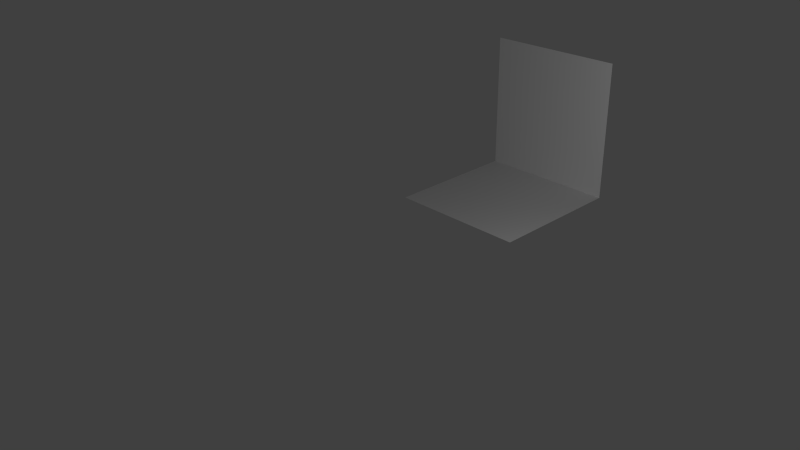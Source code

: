 # Source: wall_floor.blend  (saved by Blender 2.74.0; exported with 4.5.12 LTS)
import bpy
from mathutils import Matrix  # noqa: F401  (used for matrix-valued properties, if any)

bpy.ops.wm.read_factory_settings(use_empty=True)
scene = bpy.context.scene
scene.name = 'Scene'

# ---- collections
col_collection_1 = bpy.data.collections.new('Collection 1'); scene.collection.children.link(col_collection_1)

# ---- materials (node trees are filled in below, after node groups)
mat_material = bpy.data.materials.new('Material')
mat_material.alpha_threshold = 0.0
mat_material.use_transparent_shadow = False
mat_material.roughness = 0.5
mat_material.line_color = (0.0, 0.0, 0.0, 1.0)

# ---- material node trees

# ---- world
world_world = bpy.data.worlds.new('World'); scene.world = world_world
world_world.color = (0.05088, 0.05088, 0.05088)
world_world.use_sun_shadow = False
world_world.sun_shadow_jitter_overblur = 0.0
world_world.cycles.sampling_method = 'MANUAL'
world_world.cycles.sample_map_resolution = 256

# ---- cameras
cam_camera = bpy.data.cameras.new('Camera')
cam_camera.clip_end = 100.0
cam_camera.lens = 35.0
cam_camera.sensor_width = 32.0
cam_camera.sensor_height = 18.0
cam_camera.ortho_scale = 7.314
cam_camera.dof.focus_distance = 0.0
cam_camera.dof.aperture_fstop = 128.0

# ---- lights
light_lamp = bpy.data.lights.new('Lamp', 'POINT')
light_lamp.transmission_factor = 0.0
light_lamp.cutoff_distance = 30.0
light_lamp.energy = 100.0
light_lamp.shadow_buffer_clip_start = 1.001
light_lamp.shadow_soft_size = 0.1
light_lamp.shadow_maximum_resolution = 0.006
light_lamp.use_absolute_resolution = True
light_lamp.cycles.use_multiple_importance_sampling = False

# ---- meshes
me_cube = bpy.data.meshes.new('Cube')
me_cube.from_pydata([(1.0, 3.511, -1.0), (1.0, 1.511, -1.0), (-1.0, 1.511, -1.0), (-1.0, 3.511, -1.0), (1.0, 3.511, 1.0), (-1.0, 3.511, 1.0)], [], [(0, 3, 2, 1), (4, 5, 3, 0)])
_uv = me_cube.uv_layers.new(name='UVMap')
_uv.uv.foreach_set('vector', [0.1024, 0.4739, 0.9162, 0.4744, 0.9136, 0.02675, 0.1001, 0.02587, 0.9979, 0.9994, 0.002288, 0.9987, 0.002288, 0.5505, 0.9967, 0.5474])
me_cube.materials.append(mat_material)
me_cube.use_remesh_preserve_volume = False
me_cube.use_remesh_preserve_attributes = False
me_cube.use_mirror_vertex_groups = False
me_cube.update()

# ---- objects
ob_cube = bpy.data.objects.new('Cube', me_cube)
ob_lamp = bpy.data.objects.new('Lamp', light_lamp)
ob_camera = bpy.data.objects.new('Camera', cam_camera)

# ---- transforms, parenting, visibility, modifiers, constraints
ob_cube.location = (0.0, 0.0, 0.9864)
ob_cube.lock_rotations_4d = False
ob_cube.empty_display_type = 'ARROWS'
ob_cube.lineart.crease_threshold = 0.0
ob_lamp.location = (4.076, 0.2864, 1.987)
ob_lamp.rotation_euler = (0.6503, 0.05522, 1.866)
ob_lamp.lock_rotations_4d = False
ob_lamp.empty_display_type = 'ARROWS'
ob_lamp.color = (0.0, 0.0, 0.0, 0.0)
ob_lamp.lineart.crease_threshold = 0.0
ob_camera.location = (7.481, -6.508, 5.344)
ob_camera.rotation_euler = (1.109, 0.01082, 0.8149)
ob_camera.lock_rotations_4d = False
ob_camera.empty_display_type = 'ARROWS'
ob_camera.color = (0.0, 0.0, 0.0, 0.0)
ob_camera.display_type = 'WIRE'
ob_camera.lineart.crease_threshold = 0.0

# ---- collection membership
col_collection_1.objects.link(ob_cube)
col_collection_1.objects.link(ob_lamp)
col_collection_1.objects.link(ob_camera)

# ---- scene / render settings (as saved in the file)
scene.camera = ob_camera
scene.frame_start = 1; scene.frame_end = 250; scene.frame_set(1)
scene.render.engine = 'BLENDER_EEVEE_NEXT'
scene.render.resolution_percentage = 50
scene.render.dither_intensity = 0.0
scene.cycles.use_denoising = False
scene.cycles.samples = 10
scene.cycles.sampling_pattern = 'TABULATED_SOBOL'
scene.cycles.light_sampling_threshold = 0.0
scene.cycles.use_adaptive_sampling = False
scene.cycles.use_light_tree = False
scene.cycles.blur_glossy = 0.0
scene.cycles.pixel_filter_type = 'GAUSSIAN'
scene.cycles.sample_clamp_indirect = 0.0
scene.view_settings.view_transform = 'Standard'
bpy.context.view_layer.update()
